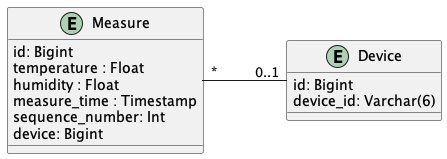

The diagram above was rendered by PlantUML. Its source (embedded in the PNG):
@startuml DBScheme
entity Measure {
	id: Bigint
	temperature : Float
	humidity : Float
	measure_time : Timestamp
	sequence_number: Int
	device: Bigint
}

entity Device {
	id: Bigint
	{field} device_id: Varchar(6)
}

Measure "*" - " 0..1" Device
@enduml